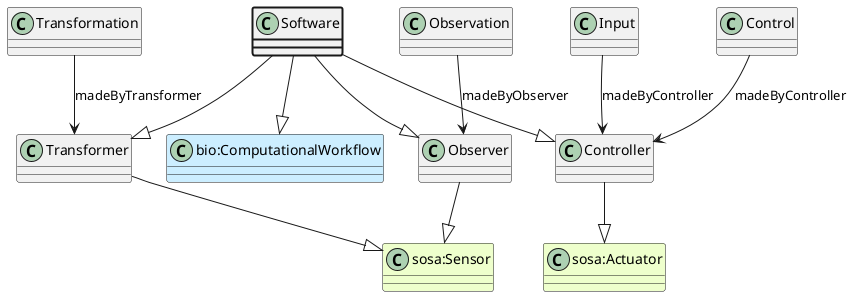

The diagram above was rendered by PlantUML. Its source (embedded in the PNG):
@startuml
class Software  #line.bold
class "bio:ComputationalWorkflow" #CCEEFF 
Software --|> "bio:ComputationalWorkflow"
class Observer  
class "sosa:Sensor" #EEFFCC 
Observer --|> "sosa:Sensor"
Software --|> Observer
class Controller  
class "sosa:Actuator" #EEFFCC 
Controller --|> "sosa:Actuator"
Software --|> Controller
class Transformer  
class "sosa:Sensor" #EEFFCC 
Transformer --|> "sosa:Sensor"
Software --|> Transformer
class Observation 
Observation --> Observer : madeByObserver
class Control 
Control --> Controller : madeByController
class Input 
Input --> Controller : madeByController
class Transformation 
Transformation --> Transformer : madeByTransformer
@enduml